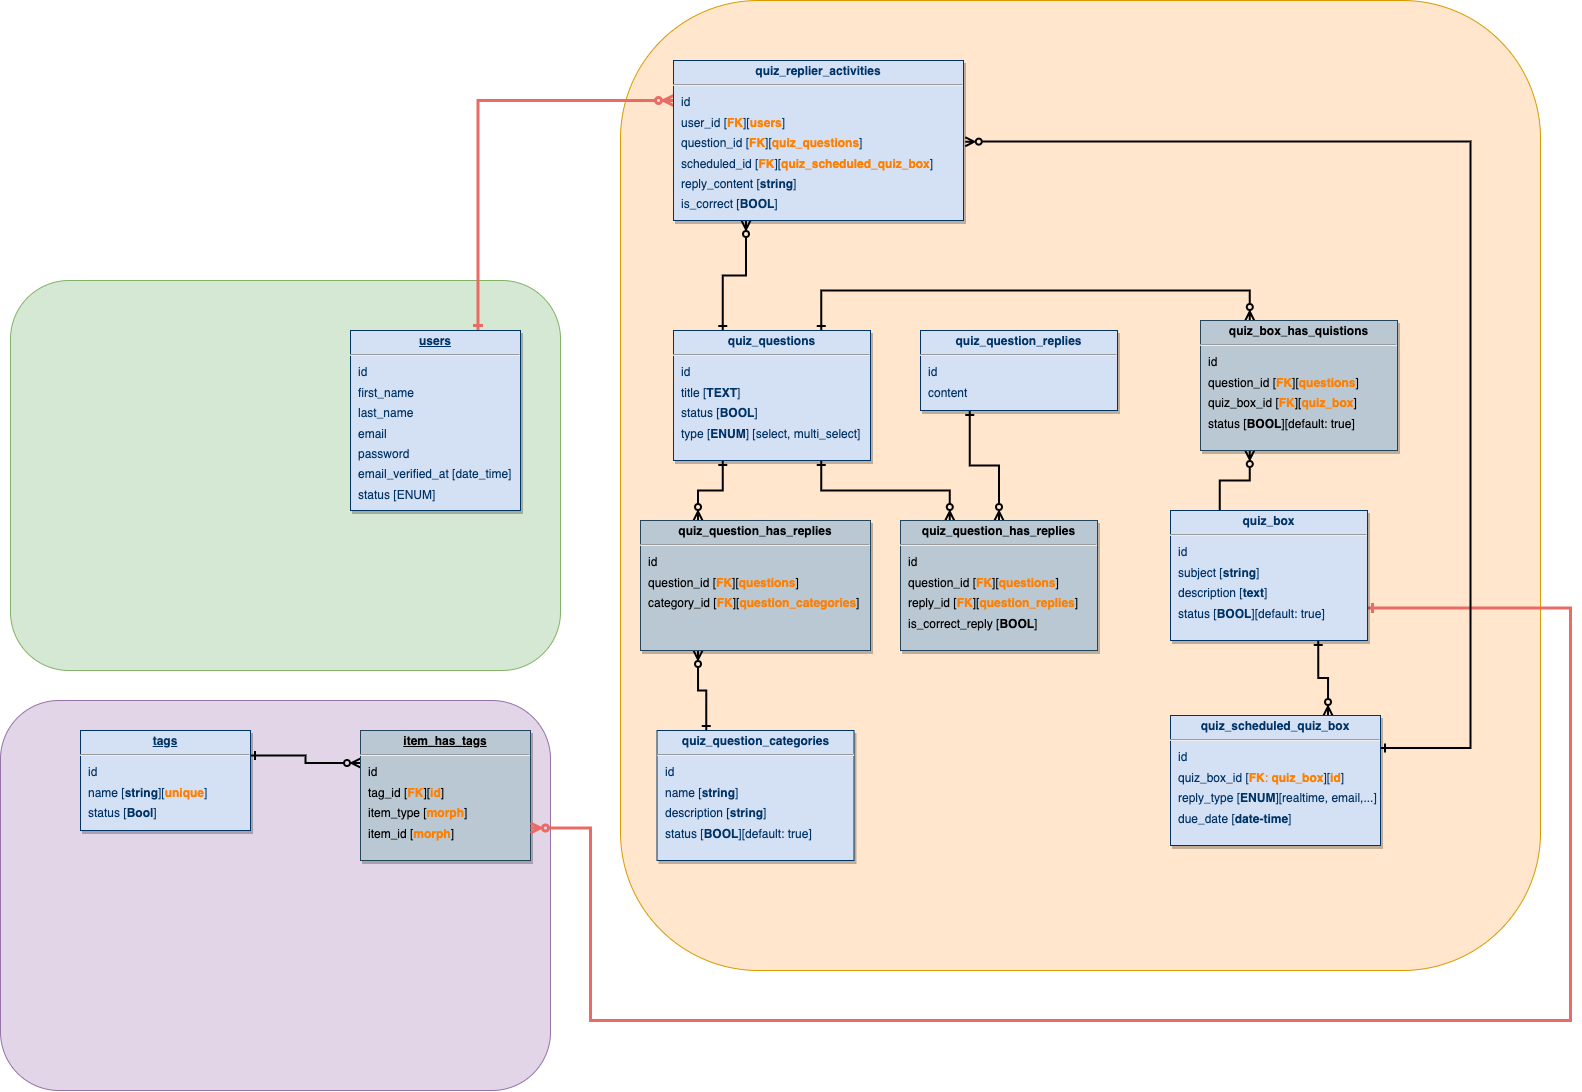

The diagram above was exported from draw.io. Its source (the exported page's mxGraphModel, read from the mxfile embedded in the PNG):
<mxGraphModel dx="2498" dy="2222" grid="1" gridSize="10" guides="1" tooltips="1" connect="1" arrows="1" fold="1" page="1" pageScale="1" pageWidth="826" pageHeight="1169" background="none" math="0" shadow="0">
  <root>
    <mxCell id="0" />
    <mxCell id="1" parent="0" />
    <mxCell id="SV7kwNYQR2kyNiZHSEbB-116" value="" style="rounded=1;whiteSpace=wrap;html=1;fillColor=#d5e8d4;strokeColor=#82b366;" vertex="1" parent="1">
      <mxGeometry x="-250" y="30" width="550" height="390" as="geometry" />
    </mxCell>
    <mxCell id="SV7kwNYQR2kyNiZHSEbB-115" value="" style="rounded=1;whiteSpace=wrap;html=1;fillColor=#ffe6cc;strokeColor=#d79b00;" vertex="1" parent="1">
      <mxGeometry x="360" y="-250" width="920" height="970" as="geometry" />
    </mxCell>
    <mxCell id="SV7kwNYQR2kyNiZHSEbB-141" style="edgeStyle=orthogonalEdgeStyle;rounded=0;orthogonalLoop=1;jettySize=auto;html=1;exitX=0.75;exitY=0;exitDx=0;exitDy=0;entryX=0;entryY=0.25;entryDx=0;entryDy=0;strokeWidth=3;strokeColor=#EA6B66;endArrow=ERzeroToMany;endFill=0;startArrow=ERone;startFill=0;" edge="1" parent="1" source="28" target="SV7kwNYQR2kyNiZHSEbB-137">
      <mxGeometry relative="1" as="geometry" />
    </mxCell>
    <mxCell id="28" value="&lt;p style=&quot;margin: 0px; margin-top: 4px; text-align: center; text-decoration: underline;&quot;&gt;&lt;b&gt;users&lt;/b&gt;&lt;/p&gt;&lt;hr&gt;&lt;p style=&quot;margin: 0px 0px 0px 8px; line-height: 170%;&quot;&gt;id&lt;/p&gt;&lt;p style=&quot;margin: 0px 0px 0px 8px; line-height: 170%;&quot;&gt;first_name&lt;/p&gt;&lt;p style=&quot;margin: 0px 0px 0px 8px; line-height: 170%;&quot;&gt;last_name&lt;/p&gt;&lt;p style=&quot;margin: 0px 0px 0px 8px; line-height: 170%;&quot;&gt;email&amp;nbsp;&lt;/p&gt;&lt;p style=&quot;margin: 0px 0px 0px 8px; line-height: 170%;&quot;&gt;password&lt;/p&gt;&lt;p style=&quot;margin: 0px 0px 0px 8px; line-height: 170%;&quot;&gt;email_verified_at [date_time]&lt;/p&gt;&lt;p style=&quot;margin: 0px 0px 0px 8px; line-height: 170%;&quot;&gt;status [ENUM]&lt;/p&gt;" style="verticalAlign=top;align=left;overflow=fill;fontSize=12;fontFamily=Helvetica;html=1;strokeColor=#003366;shadow=1;fillColor=#D4E1F5;fontColor=#003366" parent="1" vertex="1">
      <mxGeometry x="90" y="80" width="170" height="180" as="geometry" />
    </mxCell>
    <mxCell id="SV7kwNYQR2kyNiZHSEbB-119" style="edgeStyle=orthogonalEdgeStyle;rounded=0;orthogonalLoop=1;jettySize=auto;html=1;exitX=0.75;exitY=1;exitDx=0;exitDy=0;entryX=0.25;entryY=0;entryDx=0;entryDy=0;endArrow=ERzeroToMany;endFill=0;strokeWidth=2;startArrow=ERone;startFill=0;" edge="1" parent="1" source="SV7kwNYQR2kyNiZHSEbB-114" target="SV7kwNYQR2kyNiZHSEbB-118">
      <mxGeometry relative="1" as="geometry" />
    </mxCell>
    <mxCell id="SV7kwNYQR2kyNiZHSEbB-123" style="edgeStyle=orthogonalEdgeStyle;rounded=0;orthogonalLoop=1;jettySize=auto;html=1;exitX=0.25;exitY=1;exitDx=0;exitDy=0;entryX=0.25;entryY=0;entryDx=0;entryDy=0;endArrow=ERzeroToMany;endFill=0;strokeWidth=2;startArrow=ERone;startFill=0;" edge="1" parent="1" source="SV7kwNYQR2kyNiZHSEbB-114" target="SV7kwNYQR2kyNiZHSEbB-122">
      <mxGeometry relative="1" as="geometry" />
    </mxCell>
    <mxCell id="SV7kwNYQR2kyNiZHSEbB-133" style="edgeStyle=orthogonalEdgeStyle;rounded=0;orthogonalLoop=1;jettySize=auto;html=1;exitX=0.75;exitY=0;exitDx=0;exitDy=0;entryX=0.25;entryY=0;entryDx=0;entryDy=0;strokeWidth=2;endArrow=ERzeroToMany;endFill=0;startArrow=ERone;startFill=0;" edge="1" parent="1" source="SV7kwNYQR2kyNiZHSEbB-114" target="SV7kwNYQR2kyNiZHSEbB-131">
      <mxGeometry relative="1" as="geometry">
        <Array as="points">
          <mxPoint x="561" y="40" />
          <mxPoint x="989" y="40" />
        </Array>
      </mxGeometry>
    </mxCell>
    <mxCell id="SV7kwNYQR2kyNiZHSEbB-138" style="edgeStyle=orthogonalEdgeStyle;rounded=0;orthogonalLoop=1;jettySize=auto;html=1;exitX=0.25;exitY=0;exitDx=0;exitDy=0;entryX=0.25;entryY=1;entryDx=0;entryDy=0;strokeWidth=2;endArrow=ERzeroToMany;endFill=0;startArrow=ERone;startFill=0;" edge="1" parent="1" source="SV7kwNYQR2kyNiZHSEbB-114" target="SV7kwNYQR2kyNiZHSEbB-137">
      <mxGeometry relative="1" as="geometry" />
    </mxCell>
    <mxCell id="SV7kwNYQR2kyNiZHSEbB-114" value="&lt;p style=&quot;margin: 4px 0px 0px; text-align: center;&quot;&gt;&lt;b style=&quot;&quot;&gt;quiz_questions&lt;/b&gt;&lt;/p&gt;&lt;hr&gt;&lt;p style=&quot;margin: 0px 0px 0px 8px; line-height: 170%;&quot;&gt;id&lt;/p&gt;&lt;p style=&quot;margin: 0px 0px 0px 8px; line-height: 170%;&quot;&gt;title [&lt;b&gt;TEXT&lt;/b&gt;]&lt;/p&gt;&lt;p style=&quot;margin: 0px 0px 0px 8px; line-height: 170%;&quot;&gt;status [&lt;b&gt;BOOL&lt;/b&gt;]&lt;/p&gt;&lt;p style=&quot;margin: 0px 0px 0px 8px; line-height: 170%;&quot;&gt;type [&lt;b&gt;ENUM&lt;/b&gt;] [select, multi_select]&lt;/p&gt;&lt;p style=&quot;margin: 0px 0px 0px 8px; line-height: 170%;&quot;&gt;&lt;br&gt;&lt;/p&gt;" style="verticalAlign=top;align=left;overflow=fill;fontSize=12;fontFamily=Helvetica;html=1;strokeColor=#003366;shadow=1;fillColor=#D4E1F5;fontColor=#003366" vertex="1" parent="1">
      <mxGeometry x="413" y="80" width="197" height="130" as="geometry" />
    </mxCell>
    <mxCell id="SV7kwNYQR2kyNiZHSEbB-120" style="edgeStyle=orthogonalEdgeStyle;rounded=0;orthogonalLoop=1;jettySize=auto;html=1;exitX=0.25;exitY=1;exitDx=0;exitDy=0;entryX=0.5;entryY=0;entryDx=0;entryDy=0;endArrow=ERzeroToMany;endFill=0;strokeWidth=2;startArrow=ERone;startFill=0;" edge="1" parent="1" source="SV7kwNYQR2kyNiZHSEbB-117" target="SV7kwNYQR2kyNiZHSEbB-118">
      <mxGeometry relative="1" as="geometry" />
    </mxCell>
    <mxCell id="SV7kwNYQR2kyNiZHSEbB-117" value="&lt;p style=&quot;margin: 4px 0px 0px; text-align: center;&quot;&gt;&lt;b style=&quot;&quot;&gt;quiz_question_replies&lt;/b&gt;&lt;/p&gt;&lt;hr&gt;&lt;p style=&quot;margin: 0px 0px 0px 8px; line-height: 170%;&quot;&gt;id&lt;/p&gt;&lt;p style=&quot;margin: 0px 0px 0px 8px; line-height: 170%;&quot;&gt;content&lt;/p&gt;" style="verticalAlign=top;align=left;overflow=fill;fontSize=12;fontFamily=Helvetica;html=1;strokeColor=#003366;shadow=1;fillColor=#D4E1F5;fontColor=#003366" vertex="1" parent="1">
      <mxGeometry x="660" y="80" width="197" height="80" as="geometry" />
    </mxCell>
    <mxCell id="SV7kwNYQR2kyNiZHSEbB-118" value="&lt;p style=&quot;margin: 4px 0px 0px; text-align: center;&quot;&gt;&lt;b style=&quot;&quot;&gt;quiz_question_has_replies&lt;/b&gt;&lt;/p&gt;&lt;hr&gt;&lt;p style=&quot;margin: 0px 0px 0px 8px; line-height: 170%;&quot;&gt;id&lt;/p&gt;&lt;p style=&quot;margin: 0px 0px 0px 8px; line-height: 170%;&quot;&gt;question_id [&lt;b&gt;&lt;font color=&quot;#ff8000&quot;&gt;FK&lt;/font&gt;&lt;/b&gt;][&lt;b&gt;&lt;font color=&quot;#ff8000&quot;&gt;questions&lt;/font&gt;&lt;/b&gt;]&lt;/p&gt;&lt;p style=&quot;margin: 0px 0px 0px 8px; line-height: 170%;&quot;&gt;reply_id [&lt;b&gt;&lt;font color=&quot;#ff8000&quot;&gt;FK&lt;/font&gt;&lt;/b&gt;][&lt;b&gt;&lt;font color=&quot;#ff8000&quot;&gt;question_replies&lt;/font&gt;&lt;/b&gt;]&lt;/p&gt;&lt;p style=&quot;margin: 0px 0px 0px 8px; line-height: 170%;&quot;&gt;is_correct_reply [&lt;b&gt;BOOL&lt;/b&gt;]&lt;/p&gt;" style="verticalAlign=top;align=left;overflow=fill;fontSize=12;fontFamily=Helvetica;html=1;strokeColor=#23445d;shadow=1;fillColor=#bac8d3;" vertex="1" parent="1">
      <mxGeometry x="640" y="270" width="197" height="130" as="geometry" />
    </mxCell>
    <mxCell id="SV7kwNYQR2kyNiZHSEbB-124" style="edgeStyle=orthogonalEdgeStyle;rounded=0;orthogonalLoop=1;jettySize=auto;html=1;exitX=0.25;exitY=0;exitDx=0;exitDy=0;entryX=0.25;entryY=1;entryDx=0;entryDy=0;strokeWidth=2;endArrow=ERzeroToMany;endFill=0;startArrow=ERone;startFill=0;" edge="1" parent="1" source="SV7kwNYQR2kyNiZHSEbB-121" target="SV7kwNYQR2kyNiZHSEbB-122">
      <mxGeometry relative="1" as="geometry" />
    </mxCell>
    <mxCell id="SV7kwNYQR2kyNiZHSEbB-121" value="&lt;p style=&quot;margin: 4px 0px 0px; text-align: center;&quot;&gt;&lt;b style=&quot;&quot;&gt;quiz_question_categories&lt;/b&gt;&lt;/p&gt;&lt;hr&gt;&lt;p style=&quot;margin: 0px 0px 0px 8px; line-height: 170%;&quot;&gt;id&lt;/p&gt;&lt;p style=&quot;margin: 0px 0px 0px 8px; line-height: 170%;&quot;&gt;name [&lt;b&gt;string&lt;/b&gt;]&lt;/p&gt;&lt;p style=&quot;margin: 0px 0px 0px 8px; line-height: 170%;&quot;&gt;description [&lt;b&gt;string&lt;/b&gt;]&lt;/p&gt;&lt;p style=&quot;margin: 0px 0px 0px 8px; line-height: 170%;&quot;&gt;status [&lt;b&gt;BOOL&lt;/b&gt;][default: true]&lt;/p&gt;&lt;p style=&quot;margin: 0px 0px 0px 8px; line-height: 170%;&quot;&gt;&lt;br&gt;&lt;/p&gt;" style="verticalAlign=top;align=left;overflow=fill;fontSize=12;fontFamily=Helvetica;html=1;strokeColor=#003366;shadow=1;fillColor=#D4E1F5;fontColor=#003366" vertex="1" parent="1">
      <mxGeometry x="396.5" y="480" width="197" height="130" as="geometry" />
    </mxCell>
    <mxCell id="SV7kwNYQR2kyNiZHSEbB-122" value="&lt;p style=&quot;margin: 4px 0px 0px; text-align: center;&quot;&gt;&lt;b style=&quot;&quot;&gt;quiz_question_has_replies&lt;/b&gt;&lt;/p&gt;&lt;hr&gt;&lt;p style=&quot;margin: 0px 0px 0px 8px; line-height: 170%;&quot;&gt;id&lt;/p&gt;&lt;p style=&quot;margin: 0px 0px 0px 8px; line-height: 170%;&quot;&gt;question_id [&lt;b&gt;&lt;font color=&quot;#ff8000&quot;&gt;FK&lt;/font&gt;&lt;/b&gt;][&lt;b&gt;&lt;font color=&quot;#ff8000&quot;&gt;questions&lt;/font&gt;&lt;/b&gt;]&lt;/p&gt;&lt;p style=&quot;margin: 0px 0px 0px 8px; line-height: 170%;&quot;&gt;category_id [&lt;b&gt;&lt;font color=&quot;#ff8000&quot;&gt;FK&lt;/font&gt;&lt;/b&gt;][&lt;b&gt;&lt;font color=&quot;#ff8000&quot;&gt;question_categories&lt;/font&gt;&lt;/b&gt;]&lt;/p&gt;" style="verticalAlign=top;align=left;overflow=fill;fontSize=12;fontFamily=Helvetica;html=1;strokeColor=#23445d;shadow=1;fillColor=#bac8d3;" vertex="1" parent="1">
      <mxGeometry x="380" y="270" width="230" height="130" as="geometry" />
    </mxCell>
    <mxCell id="SV7kwNYQR2kyNiZHSEbB-125" value="" style="rounded=1;whiteSpace=wrap;html=1;fillColor=#e1d5e7;strokeColor=#9673a6;" vertex="1" parent="1">
      <mxGeometry x="-260" y="450" width="550" height="390" as="geometry" />
    </mxCell>
    <mxCell id="SV7kwNYQR2kyNiZHSEbB-128" style="edgeStyle=orthogonalEdgeStyle;rounded=0;orthogonalLoop=1;jettySize=auto;html=1;exitX=1;exitY=0.25;exitDx=0;exitDy=0;entryX=0;entryY=0.25;entryDx=0;entryDy=0;strokeWidth=2;endArrow=ERzeroToMany;endFill=0;startArrow=ERone;startFill=0;" edge="1" parent="1" source="SV7kwNYQR2kyNiZHSEbB-126" target="SV7kwNYQR2kyNiZHSEbB-127">
      <mxGeometry relative="1" as="geometry" />
    </mxCell>
    <mxCell id="SV7kwNYQR2kyNiZHSEbB-126" value="&lt;p style=&quot;margin: 0px; margin-top: 4px; text-align: center; text-decoration: underline;&quot;&gt;&lt;b&gt;tags&lt;/b&gt;&lt;/p&gt;&lt;hr&gt;&lt;p style=&quot;margin: 0px 0px 0px 8px; line-height: 170%;&quot;&gt;id&lt;/p&gt;&lt;p style=&quot;margin: 0px 0px 0px 8px; line-height: 170%;&quot;&gt;name [&lt;b&gt;string&lt;/b&gt;][&lt;b&gt;&lt;font color=&quot;#ff8000&quot;&gt;unique&lt;/font&gt;&lt;/b&gt;]&lt;/p&gt;&lt;p style=&quot;margin: 0px 0px 0px 8px; line-height: 170%;&quot;&gt;status [&lt;b&gt;Bool&lt;/b&gt;]&lt;/p&gt;" style="verticalAlign=top;align=left;overflow=fill;fontSize=12;fontFamily=Helvetica;html=1;strokeColor=#003366;shadow=1;fillColor=#D4E1F5;fontColor=#003366" vertex="1" parent="1">
      <mxGeometry x="-180" y="480" width="170" height="100" as="geometry" />
    </mxCell>
    <mxCell id="SV7kwNYQR2kyNiZHSEbB-127" value="&lt;p style=&quot;margin: 0px; margin-top: 4px; text-align: center; text-decoration: underline;&quot;&gt;&lt;b&gt;item_has_tags&lt;/b&gt;&lt;/p&gt;&lt;hr&gt;&lt;p style=&quot;margin: 0px 0px 0px 8px; line-height: 170%;&quot;&gt;id&lt;/p&gt;&lt;p style=&quot;margin: 0px 0px 0px 8px; line-height: 170%;&quot;&gt;tag_id [&lt;b&gt;&lt;font color=&quot;#ff8000&quot;&gt;FK&lt;/font&gt;&lt;/b&gt;][&lt;b&gt;&lt;font color=&quot;#ff8000&quot;&gt;id&lt;/font&gt;&lt;/b&gt;]&lt;/p&gt;&lt;p style=&quot;margin: 0px 0px 0px 8px; line-height: 170%;&quot;&gt;item_type [&lt;b&gt;&lt;font color=&quot;#ff8000&quot;&gt;morph&lt;/font&gt;&lt;/b&gt;]&lt;/p&gt;&lt;p style=&quot;margin: 0px 0px 0px 8px; line-height: 170%;&quot;&gt;item_id [&lt;b&gt;&lt;font color=&quot;#ff8000&quot;&gt;morph&lt;/font&gt;&lt;/b&gt;]&lt;/p&gt;" style="verticalAlign=top;align=left;overflow=fill;fontSize=12;fontFamily=Helvetica;html=1;strokeColor=#23445d;shadow=1;fillColor=#bac8d3;" vertex="1" parent="1">
      <mxGeometry x="100" y="480" width="170" height="130" as="geometry" />
    </mxCell>
    <mxCell id="SV7kwNYQR2kyNiZHSEbB-132" style="edgeStyle=orthogonalEdgeStyle;rounded=0;orthogonalLoop=1;jettySize=auto;html=1;exitX=0.25;exitY=0;exitDx=0;exitDy=0;entryX=0.25;entryY=1;entryDx=0;entryDy=0;endArrow=ERzeroToMany;endFill=0;strokeWidth=2;" edge="1" parent="1" source="SV7kwNYQR2kyNiZHSEbB-129" target="SV7kwNYQR2kyNiZHSEbB-131">
      <mxGeometry relative="1" as="geometry" />
    </mxCell>
    <mxCell id="SV7kwNYQR2kyNiZHSEbB-135" style="edgeStyle=orthogonalEdgeStyle;rounded=0;orthogonalLoop=1;jettySize=auto;html=1;exitX=0.75;exitY=1;exitDx=0;exitDy=0;entryX=0.75;entryY=0;entryDx=0;entryDy=0;strokeWidth=2;endArrow=ERzeroToMany;endFill=0;startArrow=ERone;startFill=0;" edge="1" parent="1" source="SV7kwNYQR2kyNiZHSEbB-129" target="SV7kwNYQR2kyNiZHSEbB-134">
      <mxGeometry relative="1" as="geometry" />
    </mxCell>
    <mxCell id="SV7kwNYQR2kyNiZHSEbB-136" style="edgeStyle=orthogonalEdgeStyle;rounded=0;orthogonalLoop=1;jettySize=auto;html=1;exitX=1;exitY=0.75;exitDx=0;exitDy=0;entryX=1;entryY=0.75;entryDx=0;entryDy=0;strokeWidth=3;strokeColor=#EA6B66;endArrow=ERzeroToMany;endFill=0;startArrow=ERone;startFill=0;" edge="1" parent="1" source="SV7kwNYQR2kyNiZHSEbB-129" target="SV7kwNYQR2kyNiZHSEbB-127">
      <mxGeometry relative="1" as="geometry">
        <Array as="points">
          <mxPoint x="1310" y="358" />
          <mxPoint x="1310" y="770" />
          <mxPoint x="330" y="770" />
          <mxPoint x="330" y="578" />
        </Array>
      </mxGeometry>
    </mxCell>
    <mxCell id="SV7kwNYQR2kyNiZHSEbB-129" value="&lt;p style=&quot;margin: 4px 0px 0px; text-align: center;&quot;&gt;&lt;b style=&quot;&quot;&gt;quiz_box&lt;/b&gt;&lt;/p&gt;&lt;hr&gt;&lt;p style=&quot;margin: 0px 0px 0px 8px; line-height: 170%;&quot;&gt;id&lt;/p&gt;&lt;p style=&quot;margin: 0px 0px 0px 8px; line-height: 170%;&quot;&gt;subject [&lt;b&gt;string&lt;/b&gt;]&lt;/p&gt;&lt;p style=&quot;margin: 0px 0px 0px 8px; line-height: 170%;&quot;&gt;description [&lt;b&gt;text&lt;/b&gt;]&lt;/p&gt;&lt;p style=&quot;margin: 0px 0px 0px 8px; line-height: 170%;&quot;&gt;status [&lt;b&gt;BOOL&lt;/b&gt;][default: true]&lt;/p&gt;&lt;p style=&quot;margin: 0px 0px 0px 8px; line-height: 170%;&quot;&gt;&lt;br&gt;&lt;/p&gt;" style="verticalAlign=top;align=left;overflow=fill;fontSize=12;fontFamily=Helvetica;html=1;strokeColor=#003366;shadow=1;fillColor=#D4E1F5;fontColor=#003366" vertex="1" parent="1">
      <mxGeometry x="910" y="260" width="197" height="130" as="geometry" />
    </mxCell>
    <mxCell id="SV7kwNYQR2kyNiZHSEbB-131" value="&lt;p style=&quot;margin: 4px 0px 0px; text-align: center;&quot;&gt;&lt;b style=&quot;&quot;&gt;quiz_box_has_quistions&lt;/b&gt;&lt;/p&gt;&lt;hr&gt;&lt;p style=&quot;margin: 0px 0px 0px 8px; line-height: 170%;&quot;&gt;id&lt;/p&gt;&lt;p style=&quot;margin: 0px 0px 0px 8px; line-height: 170%;&quot;&gt;question_id [&lt;b&gt;&lt;font color=&quot;#ff8000&quot;&gt;FK&lt;/font&gt;&lt;/b&gt;][&lt;b&gt;&lt;font color=&quot;#ff8000&quot;&gt;questions&lt;/font&gt;&lt;/b&gt;]&lt;/p&gt;&lt;p style=&quot;margin: 0px 0px 0px 8px; line-height: 170%;&quot;&gt;quiz_box_id [&lt;b&gt;&lt;font color=&quot;#ff8000&quot;&gt;FK&lt;/font&gt;&lt;/b&gt;][&lt;b&gt;&lt;font color=&quot;#ff8000&quot;&gt;quiz_box&lt;/font&gt;&lt;/b&gt;]&lt;/p&gt;&lt;p style=&quot;margin: 0px 0px 0px 8px; line-height: 170%;&quot;&gt;status [&lt;b&gt;BOOL&lt;/b&gt;][default: true]&lt;/p&gt;" style="verticalAlign=top;align=left;overflow=fill;fontSize=12;fontFamily=Helvetica;html=1;strokeColor=#23445d;shadow=1;fillColor=#bac8d3;" vertex="1" parent="1">
      <mxGeometry x="940" y="70" width="197" height="130" as="geometry" />
    </mxCell>
    <mxCell id="SV7kwNYQR2kyNiZHSEbB-139" style="edgeStyle=orthogonalEdgeStyle;rounded=0;orthogonalLoop=1;jettySize=auto;html=1;exitX=1;exitY=0.25;exitDx=0;exitDy=0;strokeWidth=2;endArrow=ERzeroToMany;endFill=0;startArrow=ERone;startFill=0;entryX=1.006;entryY=0.508;entryDx=0;entryDy=0;entryPerimeter=0;" edge="1" parent="1" source="SV7kwNYQR2kyNiZHSEbB-134" target="SV7kwNYQR2kyNiZHSEbB-137">
      <mxGeometry relative="1" as="geometry">
        <mxPoint x="710" y="-60" as="targetPoint" />
        <Array as="points">
          <mxPoint x="1210" y="497" />
          <mxPoint x="1210" y="-109" />
          <mxPoint x="730" y="-109" />
        </Array>
      </mxGeometry>
    </mxCell>
    <mxCell id="SV7kwNYQR2kyNiZHSEbB-134" value="&lt;p style=&quot;margin: 4px 0px 0px; text-align: center;&quot;&gt;&lt;b style=&quot;&quot;&gt;quiz_scheduled_quiz_box&lt;/b&gt;&lt;/p&gt;&lt;hr&gt;&lt;p style=&quot;margin: 0px 0px 0px 8px; line-height: 170%;&quot;&gt;id&lt;/p&gt;&lt;p style=&quot;margin: 0px 0px 0px 8px; line-height: 170%;&quot;&gt;quiz_box_id [&lt;b&gt;&lt;font color=&quot;#ff8000&quot;&gt;FK&lt;/font&gt;&lt;/b&gt;&lt;font color=&quot;#ff8000&quot;&gt;:&lt;/font&gt;&amp;nbsp;&lt;font color=&quot;#ff8000&quot;&gt;&lt;b&gt;quiz_box&lt;/b&gt;&lt;/font&gt;][&lt;b&gt;&lt;font color=&quot;#ff8000&quot;&gt;id&lt;/font&gt;&lt;/b&gt;]&lt;/p&gt;&lt;p style=&quot;margin: 0px 0px 0px 8px; line-height: 170%;&quot;&gt;reply_type [&lt;b&gt;ENUM&lt;/b&gt;][realtime, email,...]&lt;/p&gt;&lt;p style=&quot;margin: 0px 0px 0px 8px; line-height: 170%;&quot;&gt;due_date [&lt;b&gt;date-time&lt;/b&gt;]&lt;/p&gt;&lt;p style=&quot;margin: 0px 0px 0px 8px; line-height: 170%;&quot;&gt;&lt;br&gt;&lt;/p&gt;" style="verticalAlign=top;align=left;overflow=fill;fontSize=12;fontFamily=Helvetica;html=1;strokeColor=#003366;shadow=1;fillColor=#D4E1F5;fontColor=#003366" vertex="1" parent="1">
      <mxGeometry x="910" y="465" width="210" height="130" as="geometry" />
    </mxCell>
    <mxCell id="SV7kwNYQR2kyNiZHSEbB-137" value="&lt;p style=&quot;margin: 4px 0px 0px; text-align: center;&quot;&gt;&lt;b style=&quot;&quot;&gt;quiz_replier_activities&lt;/b&gt;&lt;/p&gt;&lt;hr&gt;&lt;p style=&quot;margin: 0px 0px 0px 8px; line-height: 170%;&quot;&gt;id&lt;/p&gt;&lt;p style=&quot;margin: 0px 0px 0px 8px; line-height: 170%;&quot;&gt;user_id [&lt;b&gt;&lt;font color=&quot;#ff8000&quot;&gt;FK&lt;/font&gt;&lt;/b&gt;][&lt;b&gt;&lt;font color=&quot;#ff8000&quot;&gt;users&lt;/font&gt;&lt;/b&gt;]&lt;/p&gt;&lt;p style=&quot;margin: 0px 0px 0px 8px; line-height: 170%;&quot;&gt;question_id [&lt;b&gt;&lt;font color=&quot;#ff8000&quot;&gt;FK&lt;/font&gt;&lt;/b&gt;][&lt;b&gt;&lt;font color=&quot;#ff8000&quot;&gt;quiz_questions&lt;/font&gt;&lt;/b&gt;]&lt;/p&gt;&lt;p style=&quot;margin: 0px 0px 0px 8px; line-height: 170%;&quot;&gt;scheduled_id [&lt;b&gt;&lt;font color=&quot;#ff8000&quot;&gt;FK&lt;/font&gt;&lt;/b&gt;][&lt;b&gt;&lt;font color=&quot;#ff8000&quot;&gt;quiz_scheduled_quiz_box&lt;/font&gt;&lt;/b&gt;]&lt;/p&gt;&lt;p style=&quot;margin: 0px 0px 0px 8px; line-height: 170%;&quot;&gt;reply_content [&lt;b&gt;string&lt;/b&gt;]&lt;/p&gt;&lt;p style=&quot;margin: 0px 0px 0px 8px; line-height: 170%;&quot;&gt;is_correct [&lt;b&gt;BOOL&lt;/b&gt;]&lt;/p&gt;" style="verticalAlign=top;align=left;overflow=fill;fontSize=12;fontFamily=Helvetica;html=1;strokeColor=#003366;shadow=1;fillColor=#D4E1F5;fontColor=#003366" vertex="1" parent="1">
      <mxGeometry x="413" y="-190" width="290" height="160" as="geometry" />
    </mxCell>
  </root>
</mxGraphModel>